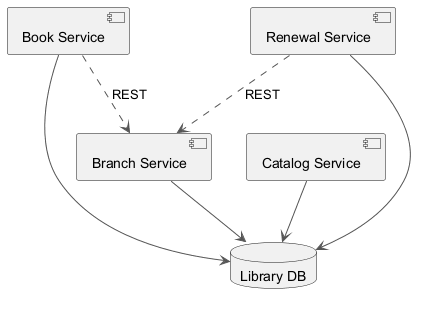

The diagram above was rendered by PlantUML. Its source (embedded in the PNG):
@startuml
skinparam backgroundColor #FFFFFF
skinparam classBackgroundColor #F1F8E9
skinparam classBorderColor #33691E
skinparam ArrowColor #555555
component "Branch Service" as C_BranchService
component "Book Service" as C_BookService
component "Catalog Service" as C_CatalogService
component "Renewal Service" as C_RenewalService
database "Library DB" as DB_library
C_BranchService --> DB_library
C_BookService --> DB_library
C_CatalogService --> DB_library
C_RenewalService --> DB_library
C_RenewalService ..> C_BranchService : REST
C_BookService ..> C_BranchService : REST
@enduml